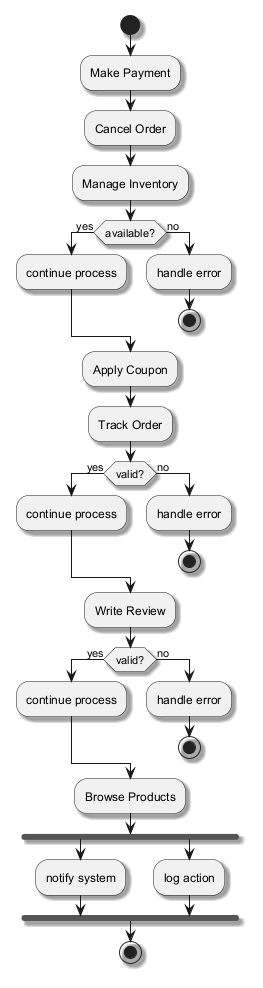

The diagram above was rendered by PlantUML. Its source (embedded in the PNG):
@startuml
skinparam shadowing true
start
:Make Payment;
:Cancel Order;
:Manage Inventory;
if (available?) then (yes)
:continue process;
else (no)
:handle error;
stop
endif
:Apply Coupon;
:Track Order;
if (valid?) then (yes)
:continue process;
else (no)
:handle error;
stop
endif
:Write Review;
if (valid?) then (yes)
:continue process;
else (no)
:handle error;
stop
endif
:Browse Products;
fork
:notify system;
fork again
:log action;
end fork
stop
@enduml